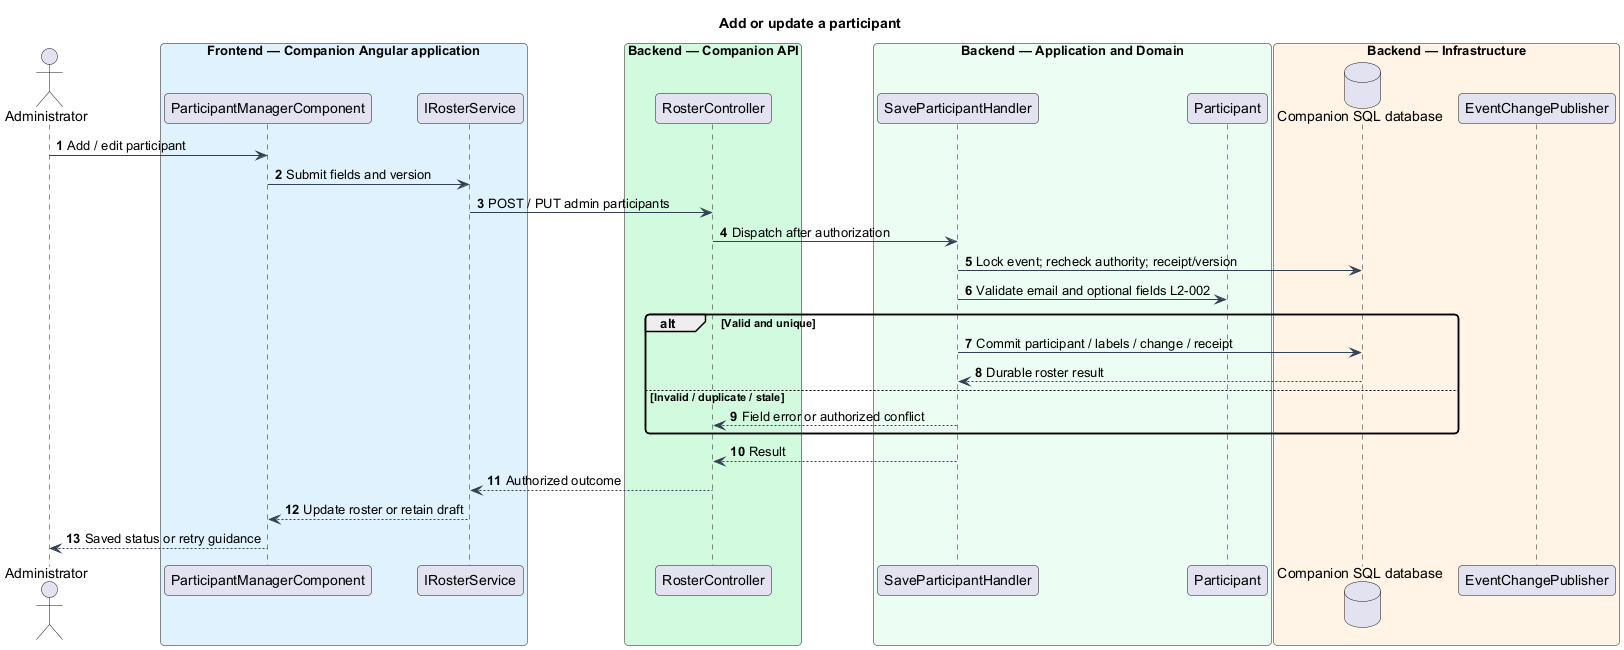

The diagram above was rendered by PlantUML. Its source (embedded in the PNG):
@startuml
skinparam backgroundColor #FFFFFF
skinparam shadowing false
skinparam defaultFontName Arial
skinparam ArrowColor #344054
skinparam roundcorner 8
autonumber
title Add or update a participant
actor "Administrator" as actor
box "Frontend — Companion Angular application" #E0F2FE
participant "ParticipantManagerComponent" as page
participant "IRosterService" as client
end box
box "Backend — Companion API" #D1FADF
participant "RosterController" as controller
end box
box "Backend — Application and Domain" #ECFDF3
participant "SaveParticipantHandler" as handler
participant "Participant" as entity
end box
box "Backend — Infrastructure" #FFF4E5
database "Companion SQL database" as db
participant "EventChangePublisher" as push
end box
actor -> page : Add / edit participant
page -> client : Submit fields and version
client -> controller : POST / PUT admin participants
controller -> handler : Dispatch after authorization
handler -> db : Lock event; recheck authority; receipt/version
handler -> entity : Validate email and optional fields L2-002
alt Valid and unique
 handler -> db : Commit participant / labels / change / receipt
 db --> handler : Durable roster result
else Invalid / duplicate / stale
 handler --> controller : Field error or authorized conflict
end
handler --> controller : Result
controller --> client : Authorized outcome
client --> page : Update roster or retain draft
page --> actor : Saved status or retry guidance
@enduml